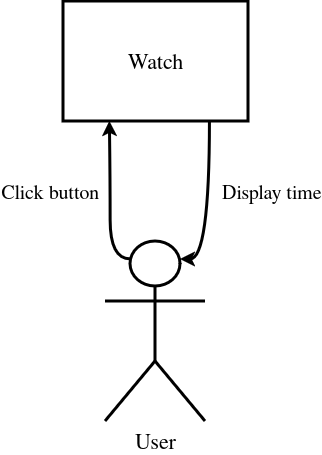

The diagram above was exported from draw.io. Its source (the exported page's mxGraphModel, read from the mxfile embedded in the PNG):
<mxGraphModel dx="812" dy="685" grid="1" gridSize="10" guides="1" tooltips="1" connect="1" arrows="1" fold="1" page="1" pageScale="1" pageWidth="850" pageHeight="1100" math="0" shadow="0" adaptiveColors="simple">
  <root>
    <mxCell id="0" />
    <mxCell id="1" parent="0" />
    <mxCell id="bFXGp7BWTefyim7_ltx4-15" edge="1" parent="1" source="bFXGp7BWTefyim7_ltx4-2" style="edgeStyle=orthogonalEdgeStyle;orthogonalLoop=1;jettySize=auto;html=1;exitX=0.25;exitY=0.1;exitDx=0;exitDy=0;exitPerimeter=0;entryX=0.25;entryY=1;entryDx=0;entryDy=0;strokeWidth=3;rounded=0;curved=1;fontSize=20;labelPosition=left;verticalLabelPosition=middle;align=right;verticalAlign=middle;" target="bFXGp7BWTefyim7_ltx4-3" value="Click button">
      <mxGeometry relative="1" x="0.1087" y="10" as="geometry">
        <mxPoint as="offset" />
        <Array as="points">
          <mxPoint x="380" y="388" />
          <mxPoint x="380" y="310" />
        </Array>
      </mxGeometry>
    </mxCell>
    <mxCell id="bFXGp7BWTefyim7_ltx4-2" parent="1" style="shape=umlActor;verticalLabelPosition=bottom;verticalAlign=top;html=1;outlineConnect=0;strokeWidth=3;direction=east;labelPosition=center;align=center;" value="&lt;font style=&quot;font-size: 22px;&quot;&gt;User&lt;/font&gt;" vertex="1">
      <mxGeometry height="180" width="100" x="375" y="370" as="geometry" />
    </mxCell>
    <mxCell id="bFXGp7BWTefyim7_ltx4-3" parent="1" style="rounded=0;whiteSpace=wrap;html=1;strokeWidth=3;align=center;" value="&lt;font style=&quot;font-size: 22px;&quot;&gt;Watch&lt;/font&gt;" vertex="1">
      <mxGeometry height="120" width="185" x="333" y="130" as="geometry" />
    </mxCell>
    <mxCell id="bFXGp7BWTefyim7_ltx4-16" edge="1" parent="1" source="bFXGp7BWTefyim7_ltx4-3" style="edgeStyle=orthogonalEdgeStyle;orthogonalLoop=1;jettySize=auto;html=1;entryX=0.75;entryY=0.1;entryDx=0;entryDy=0;entryPerimeter=0;rounded=0;curved=1;strokeWidth=3;exitX=0.792;exitY=1;exitDx=0;exitDy=0;exitPerimeter=0;labelPosition=right;verticalLabelPosition=middle;align=left;verticalAlign=middle;" target="bFXGp7BWTefyim7_ltx4-2" value="&lt;font style=&quot;font-size: 20px;&quot;&gt;Display time&lt;/font&gt;">
      <mxGeometry relative="1" x="-0.1644" y="10" as="geometry">
        <mxPoint as="offset" />
        <Array as="points">
          <mxPoint x="479" y="388" />
        </Array>
        <mxPoint x="480" y="260" as="sourcePoint" />
      </mxGeometry>
    </mxCell>
  </root>
</mxGraphModel>